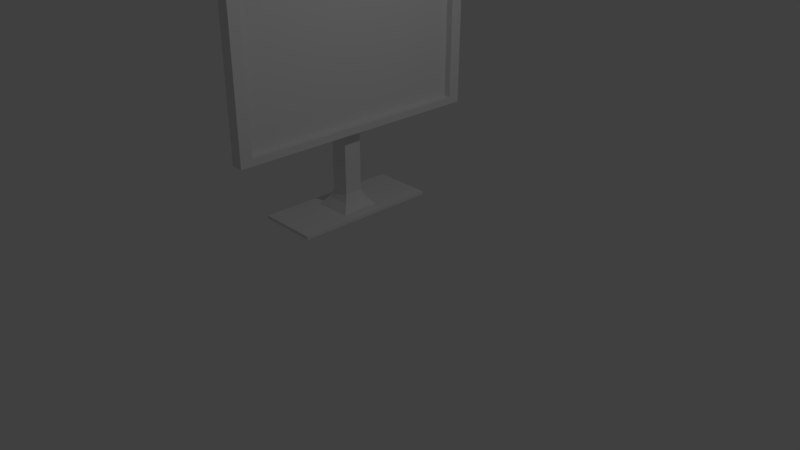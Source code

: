 # Source: monitor.blend  (saved by Blender 2.79.0; exported with 4.5.12 LTS)
import bpy
from mathutils import Matrix  # noqa: F401  (used for matrix-valued properties, if any)

bpy.ops.wm.read_factory_settings(use_empty=True)
scene = bpy.context.scene
scene.name = 'Scene'

# ---- collections
col_collection_1 = bpy.data.collections.new('Collection 1'); scene.collection.children.link(col_collection_1)

# ---- materials (node trees are filled in below, after node groups)
mat_material = bpy.data.materials.new('Material')
mat_material.alpha_threshold = 0.0
mat_material.use_transparent_shadow = False
mat_material.roughness = 0.5
mat_material.line_color = (0.0, 0.0, 0.0, 1.0)

# ---- material node trees

# ---- world
world_world = bpy.data.worlds.new('World'); scene.world = world_world
world_world.color = (0.05088, 0.05088, 0.05088)
world_world.use_sun_shadow = False
world_world.sun_shadow_jitter_overblur = 0.0
world_world.cycles.sampling_method = 'MANUAL'

# ---- cameras
cam_camera = bpy.data.cameras.new('Camera')
cam_camera.clip_end = 100.0
cam_camera.lens = 35.0
cam_camera.sensor_width = 32.0
cam_camera.sensor_height = 18.0
cam_camera.ortho_scale = 7.314
cam_camera.dof.focus_distance = 0.0
cam_camera.dof.aperture_fstop = 128.0

# ---- lights
light_lamp = bpy.data.lights.new('Lamp', 'POINT')
light_lamp.transmission_factor = 0.0
light_lamp.cutoff_distance = 30.0
light_lamp.energy = 100.0
light_lamp.shadow_buffer_clip_start = 1.001
light_lamp.shadow_soft_size = 0.1
light_lamp.shadow_maximum_resolution = 0.006
light_lamp.use_absolute_resolution = True

# ---- meshes
me_cube_001 = bpy.data.meshes.new('Cube.001')
me_cube_001.from_pydata([(-1.0, -1.0, -1.0), (-1.0, -1.0, 1.0), (-0.9996, 2.43, -1.0), (-1.0, 2.444, 0.9999), (-0.8414, -1.0, -1.0), (-0.8414, -1.0, 1.0), (-0.841, 2.43, -0.9999), (-0.8418, 2.444, 1.0), (-1.312, 0.657, 0.02055), (-1.312, 0.9009, 0.02055), (-1.068, 0.9009, 0.02055), (-1.068, 0.657, 0.02055), (-1.312, 0.657, -2.149), (-1.312, 0.9009, -2.149), (-1.068, 0.9009, -2.149), (-1.068, 0.657, -2.149), (-1.613, -0.1808, -2.133), (-1.613, -0.1808, -2.09), (-1.613, 1.761, -2.133), (-1.613, 1.761, -2.09), (-0.806, -0.1808, -2.133), (-0.806, -0.1808, -2.09), (-0.806, 1.761, -2.133), (-0.806, 1.761, -2.09), (-0.8418, 2.284, 0.9075), (-0.8411, 2.272, -0.9074), (-0.8414, -0.841, -0.9075), (-0.8414, -0.841, 0.9075), (-0.9335, 2.284, 0.9075), (-0.9328, 2.272, -0.9074), (-0.9332, -0.841, -0.9075), (-0.9332, -0.841, 0.9075), (-1.092, 1.993, -0.7446), (-1.093, -0.5611, -0.7446), (-1.093, -0.5611, 0.7446), (-1.093, 2.003, 0.7445), (-1.312, 0.657, -1.881), (-1.312, 0.9009, -1.881), (-1.068, 0.9009, -1.881), (-1.068, 0.657, -1.881), (-1.445, 0.524, -2.088), (-1.445, 1.034, -2.088), (-0.9355, 1.034, -2.088), (-0.9355, 0.524, -2.088), (-1.359, 0.6109, -1.985), (-1.359, 0.947, -1.985), (-1.022, 0.947, -1.985), (-1.022, 0.6109, -1.985)], [], [(1, 3, 35, 34), (2, 3, 7, 6), (5, 4, 26, 27), (4, 5, 1, 0), (2, 6, 4, 0), (7, 3, 1, 5), (8, 9, 10, 11), (12, 15, 14, 13), (40, 12, 13, 41), (41, 13, 14, 42), (42, 14, 15, 43), (36, 8, 11, 39), (16, 17, 19, 18), (18, 19, 23, 22), (22, 23, 21, 20), (20, 21, 17, 16), (18, 22, 20, 16), (23, 19, 17, 21), (24, 27, 31, 28), (4, 6, 25, 26), (7, 5, 27, 24), (6, 7, 24, 25), (29, 28, 31, 30), (25, 24, 28, 29), (27, 26, 30, 31), (26, 25, 29, 30), (33, 34, 35, 32), (2, 0, 33, 32), (3, 2, 32, 35), (0, 1, 34, 33), (44, 36, 39, 47), (10, 38, 39, 11), (9, 37, 38, 10), (8, 36, 37, 9), (12, 40, 43, 15), (46, 42, 43, 47), (45, 41, 42, 46), (44, 40, 41, 45), (36, 44, 45, 37), (37, 45, 46, 38), (38, 46, 47, 39), (40, 44, 47, 43)])
me_cube_001.materials.append(mat_material)
me_cube_001.use_remesh_preserve_volume = False
me_cube_001.use_remesh_preserve_attributes = False
me_cube_001.use_mirror_vertex_groups = False
me_cube_001.update()

# ---- objects
ob_cube_001 = bpy.data.objects.new('Cube.001', me_cube_001)
ob_lamp = bpy.data.objects.new('Lamp', light_lamp)
ob_camera = bpy.data.objects.new('Camera', cam_camera)

# ---- transforms, parenting, visibility, modifiers, constraints
ob_cube_001.location = (0.2483, -0.3171, 2.435)
ob_cube_001.scale = (1.072, 1.072, 1.072)
ob_cube_001.lineart.crease_threshold = 0.0
ob_lamp.location = (4.076, 1.005, 5.904)
ob_lamp.rotation_euler = (0.6503, 0.05522, 1.866)
ob_lamp.lock_rotations_4d = False
ob_lamp.empty_display_type = 'ARROWS'
ob_lamp.color = (0.0, 0.0, 0.0, 0.0)
ob_lamp.lineart.crease_threshold = 0.0
ob_camera.location = (7.481, -6.508, 5.344)
ob_camera.rotation_euler = (1.109, 0.0, 0.8149)
ob_camera.lock_rotations_4d = False
ob_camera.empty_display_type = 'ARROWS'
ob_camera.color = (0.0, 0.0, 0.0, 0.0)
ob_camera.display_type = 'WIRE'
ob_camera.lineart.crease_threshold = 0.0

# ---- collection membership
col_collection_1.objects.link(ob_cube_001)
col_collection_1.objects.link(ob_lamp)
col_collection_1.objects.link(ob_camera)

# ---- scene / render settings (as saved in the file)
scene.camera = ob_camera
scene.frame_start = 1; scene.frame_end = 250; scene.frame_set(1)
scene.render.engine = 'BLENDER_EEVEE_NEXT'
scene.render.resolution_percentage = 50
scene.render.dither_intensity = 0.0
scene.cycles.use_denoising = False
scene.cycles.samples = 128
scene.cycles.sampling_pattern = 'TABULATED_SOBOL'
scene.cycles.use_adaptive_sampling = False
scene.cycles.use_light_tree = False
scene.cycles.blur_glossy = 0.0
scene.cycles.sample_clamp_indirect = 0.0
scene.view_settings.view_transform = 'Standard'
bpy.context.view_layer.update()
